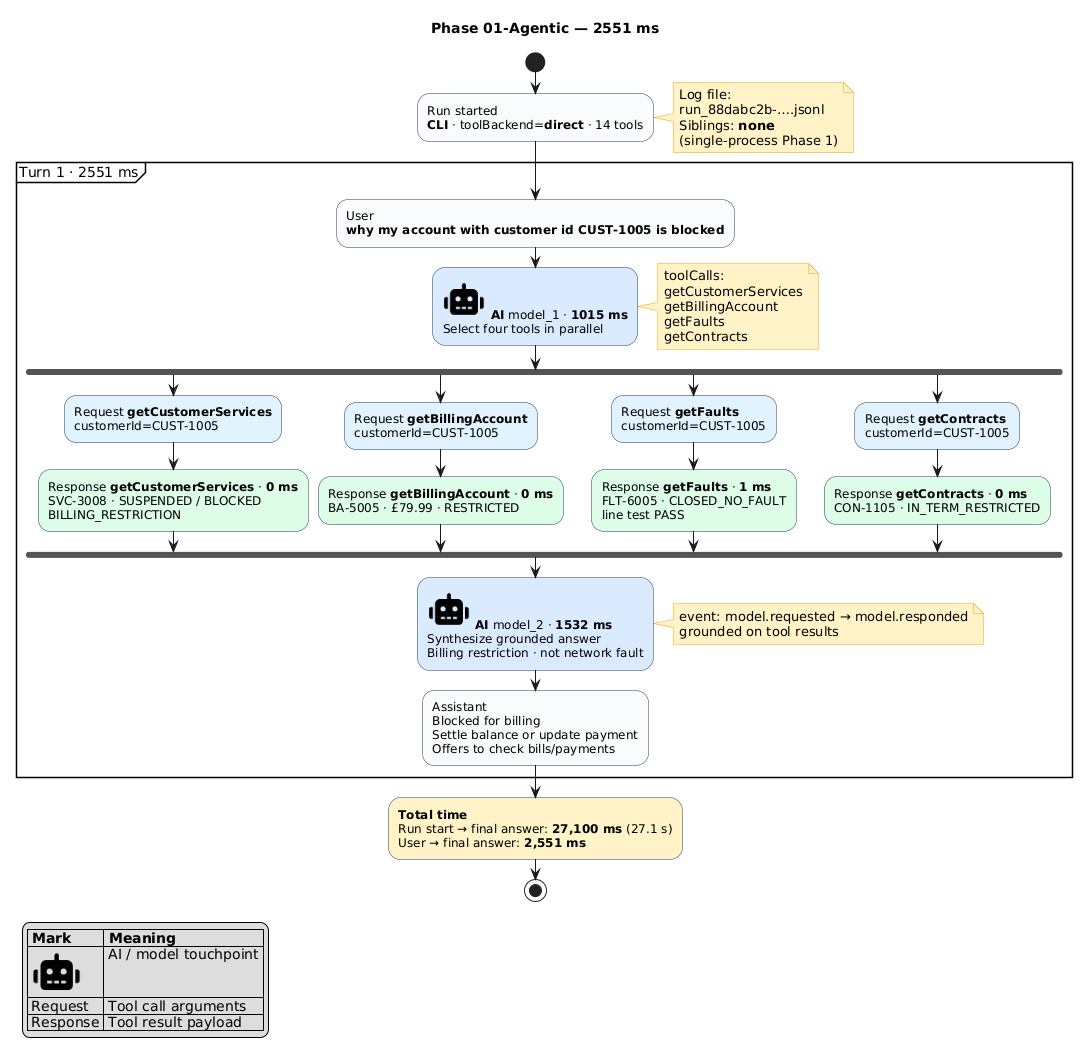

The diagram above was rendered by PlantUML. Its source (embedded in the PNG):
@startuml
title Phase 01-Agentic — 2551 ms
skinparam shadowing false
skinparam activity {
  BackgroundColor #F8FAFC
  BorderColor #1E3A5F
  DiamondBackgroundColor #F8FAFC
  DiamondBorderColor #1E3A5F
}
skinparam NoteBackgroundColor #FEF3C7
skinparam NoteBorderColor #F59E0B

!include <tupadr3/font-awesome-5/robot>

legend left
  |= Mark |= Meaning |
  | <$robot> | AI / model touchpoint |
  | Request | Tool call arguments |
  | Response | Tool result payload |
endlegend

start

:Run started\n**CLI** · toolBackend=**direct** · 14 tools;
note right
  Log file:
  run_88dabc2b-….jsonl
  Siblings: **none**
  (single-process Phase 1)
end note

partition "Turn 1 · 2551 ms" {
  :User\n**why my account with customer id CUST-1005 is blocked**;

  :<$robot> **AI** model_1 · **1015 ms**\nSelect four tools in parallel; <<#DBEAFE>>
  note right
    toolCalls:
    getCustomerServices
    getBillingAccount
    getFaults
    getContracts
  end note

  fork
    :Request **getCustomerServices**\ncustomerId=CUST-1005; <<#E0F2FE>>
    :Response **getCustomerServices** · **0 ms**\nSVC-3008 · SUSPENDED / BLOCKED\nBILLING_RESTRICTION; <<#DCFCE7>>
  fork again
    :Request **getBillingAccount**\ncustomerId=CUST-1005; <<#E0F2FE>>
    :Response **getBillingAccount** · **0 ms**\nBA-5005 · £79.99 · RESTRICTED; <<#DCFCE7>>
  fork again
    :Request **getFaults**\ncustomerId=CUST-1005; <<#E0F2FE>>
    :Response **getFaults** · **1 ms**\nFLT-6005 · CLOSED_NO_FAULT\nline test PASS; <<#DCFCE7>>
  fork again
    :Request **getContracts**\ncustomerId=CUST-1005; <<#E0F2FE>>
    :Response **getContracts** · **0 ms**\nCON-1105 · IN_TERM_RESTRICTED; <<#DCFCE7>>
  end fork

  :<$robot> **AI** model_2 · **1532 ms**\nSynthesize grounded answer\nBilling restriction · not network fault; <<#DBEAFE>>
  note right
    event: model.requested → model.responded
    grounded on tool results
  end note

  :Assistant\nBlocked for billing\nSettle balance or update payment\nOffers to check bills/payments;
}

:**Total time**\nRun start → final answer: **27,100 ms** (27.1 s)\nUser → final answer: **2,551 ms**; <<#FEF3C7>>

stop
@enduml